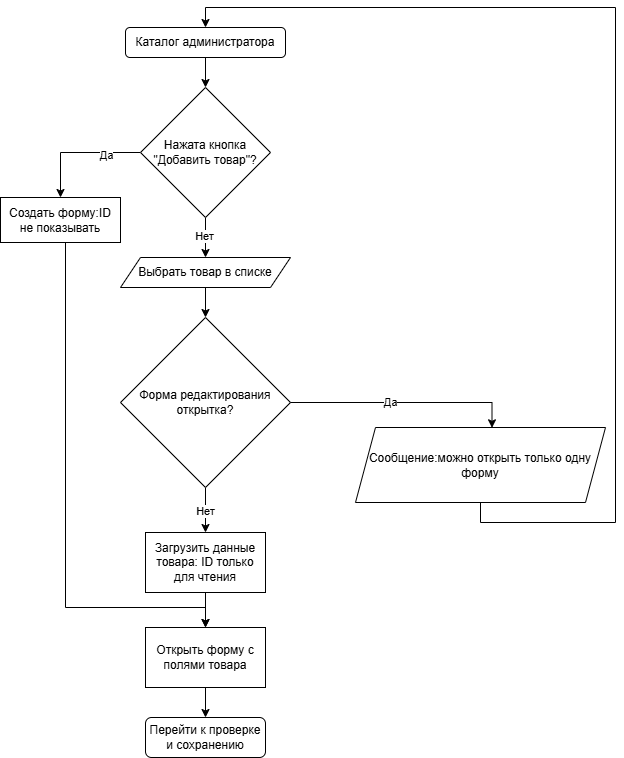

The diagram above was exported from draw.io. Its source (the exported page's mxGraphModel, read from the mxfile embedded in the PNG):
<mxGraphModel dx="564" dy="611" grid="1" gridSize="10" guides="1" tooltips="1" connect="1" arrows="1" fold="1" page="1" pageScale="1" pageWidth="827" pageHeight="1169" math="0" shadow="0">
  <root>
    <mxCell id="0" />
    <mxCell id="1" parent="0" />
    <mxCell id="q_tpb3aTjEP-T5vE2hVy-3" edge="1" parent="1" source="q_tpb3aTjEP-T5vE2hVy-1" style="edgeStyle=orthogonalEdgeStyle;rounded=0;orthogonalLoop=1;jettySize=auto;html=1;entryX=0.5;entryY=0;entryDx=0;entryDy=0;" target="q_tpb3aTjEP-T5vE2hVy-2">
      <mxGeometry relative="1" as="geometry" />
    </mxCell>
    <mxCell id="q_tpb3aTjEP-T5vE2hVy-1" parent="1" style="rounded=1;whiteSpace=wrap;html=1;" value="Каталог администратора" vertex="1">
      <mxGeometry height="30" width="160" x="140" y="50" as="geometry" />
    </mxCell>
    <mxCell id="q_tpb3aTjEP-T5vE2hVy-5" edge="1" parent="1" source="q_tpb3aTjEP-T5vE2hVy-2" style="edgeStyle=orthogonalEdgeStyle;rounded=0;orthogonalLoop=1;jettySize=auto;html=1;entryX=0.5;entryY=0;entryDx=0;entryDy=0;" target="q_tpb3aTjEP-T5vE2hVy-4">
      <mxGeometry relative="1" as="geometry" />
    </mxCell>
    <mxCell id="d7eLQzmsorTIUmVunh3m-1" connectable="0" parent="q_tpb3aTjEP-T5vE2hVy-5" style="edgeLabel;html=1;align=center;verticalAlign=middle;resizable=0;points=[];" value="Нет" vertex="1">
      <mxGeometry relative="1" x="-0.09" y="-2" as="geometry">
        <mxPoint as="offset" />
      </mxGeometry>
    </mxCell>
    <mxCell id="q_tpb3aTjEP-T5vE2hVy-8" edge="1" parent="1" source="q_tpb3aTjEP-T5vE2hVy-2" style="edgeStyle=orthogonalEdgeStyle;rounded=0;orthogonalLoop=1;jettySize=auto;html=1;entryX=0.5;entryY=0;entryDx=0;entryDy=0;" target="q_tpb3aTjEP-T5vE2hVy-7">
      <mxGeometry relative="1" as="geometry" />
    </mxCell>
    <mxCell id="d7eLQzmsorTIUmVunh3m-2" connectable="0" parent="q_tpb3aTjEP-T5vE2hVy-8" style="edgeLabel;html=1;align=center;verticalAlign=middle;resizable=0;points=[];" value="Да" vertex="1">
      <mxGeometry relative="1" x="-0.44" y="2" as="geometry">
        <mxPoint as="offset" />
      </mxGeometry>
    </mxCell>
    <mxCell id="q_tpb3aTjEP-T5vE2hVy-2" parent="1" style="rhombus;whiteSpace=wrap;html=1;" value="Нажата кнопка &quot;Добавить товар&quot;?" vertex="1">
      <mxGeometry height="130" width="130" x="155" y="110" as="geometry" />
    </mxCell>
    <mxCell id="q_tpb3aTjEP-T5vE2hVy-12" edge="1" parent="1" source="q_tpb3aTjEP-T5vE2hVy-4" style="edgeStyle=orthogonalEdgeStyle;rounded=0;orthogonalLoop=1;jettySize=auto;html=1;entryX=0.5;entryY=0;entryDx=0;entryDy=0;" target="q_tpb3aTjEP-T5vE2hVy-11">
      <mxGeometry relative="1" as="geometry" />
    </mxCell>
    <mxCell id="q_tpb3aTjEP-T5vE2hVy-4" parent="1" style="shape=parallelogram;perimeter=parallelogramPerimeter;whiteSpace=wrap;html=1;fixedSize=1;" value="Выбрать товар в списке" vertex="1">
      <mxGeometry height="30" width="170" x="135" y="280" as="geometry" />
    </mxCell>
    <mxCell id="q_tpb3aTjEP-T5vE2hVy-21" edge="1" parent="1" source="q_tpb3aTjEP-T5vE2hVy-7" style="edgeStyle=orthogonalEdgeStyle;rounded=0;orthogonalLoop=1;jettySize=auto;html=1;entryX=0.5;entryY=0;entryDx=0;entryDy=0;" target="q_tpb3aTjEP-T5vE2hVy-19">
      <mxGeometry relative="1" as="geometry">
        <Array as="points">
          <mxPoint x="80" y="630" />
          <mxPoint x="220" y="630" />
        </Array>
      </mxGeometry>
    </mxCell>
    <mxCell id="q_tpb3aTjEP-T5vE2hVy-7" parent="1" style="rounded=0;whiteSpace=wrap;html=1;" value="Создать форму:ID не показывать" vertex="1">
      <mxGeometry height="45" width="120" x="15" y="220" as="geometry" />
    </mxCell>
    <mxCell id="q_tpb3aTjEP-T5vE2hVy-17" edge="1" parent="1" source="q_tpb3aTjEP-T5vE2hVy-11" style="edgeStyle=orthogonalEdgeStyle;rounded=0;orthogonalLoop=1;jettySize=auto;html=1;entryX=0.5;entryY=0;entryDx=0;entryDy=0;" target="q_tpb3aTjEP-T5vE2hVy-13">
      <mxGeometry relative="1" as="geometry" />
    </mxCell>
    <mxCell id="d7eLQzmsorTIUmVunh3m-3" connectable="0" parent="q_tpb3aTjEP-T5vE2hVy-17" style="edgeLabel;html=1;align=center;verticalAlign=middle;resizable=0;points=[];" value="Нет" vertex="1">
      <mxGeometry relative="1" x="0.0311" y="-1" as="geometry">
        <mxPoint as="offset" />
      </mxGeometry>
    </mxCell>
    <mxCell id="q_tpb3aTjEP-T5vE2hVy-11" parent="1" style="rhombus;whiteSpace=wrap;html=1;" value="Форма редактирования открытка?" vertex="1">
      <mxGeometry height="170" width="170" x="135" y="340" as="geometry" />
    </mxCell>
    <mxCell id="q_tpb3aTjEP-T5vE2hVy-20" edge="1" parent="1" source="q_tpb3aTjEP-T5vE2hVy-13" style="edgeStyle=orthogonalEdgeStyle;rounded=0;orthogonalLoop=1;jettySize=auto;html=1;entryX=0.5;entryY=0;entryDx=0;entryDy=0;" target="q_tpb3aTjEP-T5vE2hVy-19">
      <mxGeometry relative="1" as="geometry" />
    </mxCell>
    <mxCell id="q_tpb3aTjEP-T5vE2hVy-13" parent="1" style="rounded=0;whiteSpace=wrap;html=1;" value="Загрузить данные товара: ID только для чтения" vertex="1">
      <mxGeometry height="60" width="120" x="160" y="555" as="geometry" />
    </mxCell>
    <mxCell id="q_tpb3aTjEP-T5vE2hVy-25" edge="1" parent="1" source="q_tpb3aTjEP-T5vE2hVy-14" style="edgeStyle=orthogonalEdgeStyle;rounded=0;orthogonalLoop=1;jettySize=auto;html=1;entryX=0.5;entryY=0;entryDx=0;entryDy=0;exitX=0.5;exitY=1;exitDx=0;exitDy=0;" target="q_tpb3aTjEP-T5vE2hVy-1">
      <mxGeometry relative="1" as="geometry">
        <Array as="points">
          <mxPoint x="495" y="545" />
          <mxPoint x="630" y="545" />
          <mxPoint x="630" y="30" />
          <mxPoint x="220" y="30" />
        </Array>
      </mxGeometry>
    </mxCell>
    <mxCell id="q_tpb3aTjEP-T5vE2hVy-14" parent="1" style="shape=parallelogram;perimeter=parallelogramPerimeter;whiteSpace=wrap;html=1;fixedSize=1;" value="Сообщение:можно открыть только одну форму" vertex="1">
      <mxGeometry height="75" width="250" x="370" y="450" as="geometry" />
    </mxCell>
    <mxCell id="q_tpb3aTjEP-T5vE2hVy-15" edge="1" parent="1" source="q_tpb3aTjEP-T5vE2hVy-11" style="edgeStyle=orthogonalEdgeStyle;rounded=0;orthogonalLoop=1;jettySize=auto;html=1;entryX=0.546;entryY=0.004;entryDx=0;entryDy=0;entryPerimeter=0;" target="q_tpb3aTjEP-T5vE2hVy-14">
      <mxGeometry relative="1" as="geometry" />
    </mxCell>
    <mxCell id="d7eLQzmsorTIUmVunh3m-4" connectable="0" parent="q_tpb3aTjEP-T5vE2hVy-15" style="edgeLabel;html=1;align=center;verticalAlign=middle;resizable=0;points=[];" value="Да" vertex="1">
      <mxGeometry relative="1" x="-0.127" y="1" as="geometry">
        <mxPoint as="offset" />
      </mxGeometry>
    </mxCell>
    <mxCell id="q_tpb3aTjEP-T5vE2hVy-24" edge="1" parent="1" source="q_tpb3aTjEP-T5vE2hVy-19" style="edgeStyle=orthogonalEdgeStyle;rounded=0;orthogonalLoop=1;jettySize=auto;html=1;entryX=0.5;entryY=0;entryDx=0;entryDy=0;" target="q_tpb3aTjEP-T5vE2hVy-22">
      <mxGeometry relative="1" as="geometry" />
    </mxCell>
    <mxCell id="q_tpb3aTjEP-T5vE2hVy-19" parent="1" style="rounded=0;whiteSpace=wrap;html=1;" value="Открыть форму с полями товара" vertex="1">
      <mxGeometry height="60" width="120" x="160" y="650" as="geometry" />
    </mxCell>
    <mxCell id="q_tpb3aTjEP-T5vE2hVy-22" parent="1" style="rounded=1;whiteSpace=wrap;html=1;" value="Перейти к проверке и сохранению" vertex="1">
      <mxGeometry height="40" width="120" x="160" y="740" as="geometry" />
    </mxCell>
  </root>
</mxGraphModel>